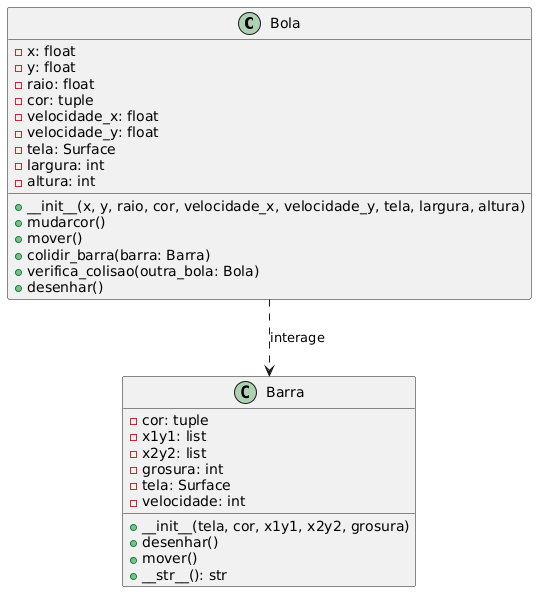

The diagram above was rendered by PlantUML. Its source (embedded in the PNG):
@startuml
class Bola {
    - x: float
    - y: float
    - raio: float
    - cor: tuple
    - velocidade_x: float
    - velocidade_y: float
    - tela: Surface
    - largura: int
    - altura: int
    + __init__(x, y, raio, cor, velocidade_x, velocidade_y, tela, largura, altura)
    + mudarcor()
    + mover()
    + colidir_barra(barra: Barra)
    + verifica_colisao(outra_bola: Bola)
    + desenhar()
}

class Barra {
    - cor: tuple
    - x1y1: list
    - x2y2: list
    - grosura: int
    - tela: Surface
    - velocidade: int
    + __init__(tela, cor, x1y1, x2y2, grosura)
    + desenhar()
    + mover()
    + __str__(): str
}

Bola ..>  Barra : interage
@enduml